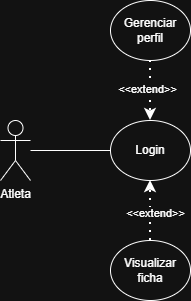

The diagram above was exported from draw.io. Its source (the exported page's mxGraphModel, read from the mxfile embedded in the PNG):
<mxGraphModel dx="860" dy="507" grid="1" gridSize="10" guides="1" tooltips="1" connect="1" arrows="1" fold="1" page="1" pageScale="1" pageWidth="827" pageHeight="1169" math="0" shadow="0">
  <root>
    <mxCell id="0" />
    <mxCell id="1" parent="0" />
    <mxCell id="Yo_LMY6OAZRyyoOMgiLW-1" parent="1" style="shape=umlActor;verticalLabelPosition=bottom;verticalAlign=top;html=1;outlineConnect=0;" value="Atleta&lt;div&gt;&lt;br&gt;&lt;/div&gt;" vertex="1">
      <mxGeometry height="60" width="30" x="330" y="230" as="geometry" />
    </mxCell>
    <mxCell id="Yo_LMY6OAZRyyoOMgiLW-2" parent="1" style="ellipse;whiteSpace=wrap;html=1;" value="Login" vertex="1">
      <mxGeometry height="60" width="80" x="440" y="230" as="geometry" />
    </mxCell>
    <mxCell id="Yo_LMY6OAZRyyoOMgiLW-3" parent="1" style="ellipse;whiteSpace=wrap;html=1;" value="Gerenciar perfil" vertex="1">
      <mxGeometry height="60" width="80" x="440" y="110" as="geometry" />
    </mxCell>
    <mxCell id="Yo_LMY6OAZRyyoOMgiLW-4" parent="1" style="ellipse;whiteSpace=wrap;html=1;" value="Visualizar ficha" vertex="1">
      <mxGeometry height="60" width="80" x="440" y="350" as="geometry" />
    </mxCell>
    <mxCell id="Yo_LMY6OAZRyyoOMgiLW-5" edge="1" parent="1" source="Yo_LMY6OAZRyyoOMgiLW-1" style="endArrow=none;html=1;rounded=0;entryX=0;entryY=0.5;entryDx=0;entryDy=0;" target="Yo_LMY6OAZRyyoOMgiLW-2" value="">
      <mxGeometry height="50" relative="1" width="50" as="geometry">
        <mxPoint x="500" y="300" as="sourcePoint" />
        <mxPoint x="550" y="250" as="targetPoint" />
      </mxGeometry>
    </mxCell>
    <mxCell id="Yo_LMY6OAZRyyoOMgiLW-6" edge="1" parent="1" source="Yo_LMY6OAZRyyoOMgiLW-3" style="endArrow=classic;dashed=1;html=1;dashPattern=1 3;strokeWidth=2;rounded=0;exitX=0.5;exitY=1;exitDx=0;exitDy=0;entryX=0.5;entryY=0;entryDx=0;entryDy=0;startArrow=none;startFill=0;endFill=1;" target="Yo_LMY6OAZRyyoOMgiLW-2" value="">
      <mxGeometry height="50" relative="1" width="50" as="geometry">
        <mxPoint x="500" y="300" as="sourcePoint" />
        <mxPoint x="550" y="250" as="targetPoint" />
      </mxGeometry>
    </mxCell>
    <mxCell id="Yo_LMY6OAZRyyoOMgiLW-7" connectable="0" parent="Yo_LMY6OAZRyyoOMgiLW-6" style="edgeLabel;html=1;align=center;verticalAlign=middle;resizable=0;points=[];" value="&amp;lt;&amp;lt;extend&amp;gt;&amp;gt;" vertex="1">
      <mxGeometry relative="1" x="-0.0757" y="-4" as="geometry">
        <mxPoint as="offset" />
      </mxGeometry>
    </mxCell>
    <mxCell id="Yo_LMY6OAZRyyoOMgiLW-8" edge="1" parent="1" source="Yo_LMY6OAZRyyoOMgiLW-4" style="endArrow=classic;dashed=1;html=1;dashPattern=1 3;strokeWidth=2;rounded=0;exitX=0.5;exitY=0;exitDx=0;exitDy=0;entryX=0.5;entryY=1;entryDx=0;entryDy=0;startArrow=none;startFill=0;endFill=1;" target="Yo_LMY6OAZRyyoOMgiLW-2" value="">
      <mxGeometry height="50" relative="1" width="50" as="geometry">
        <mxPoint x="550" y="260" as="sourcePoint" />
        <mxPoint x="540" y="320" as="targetPoint" />
      </mxGeometry>
    </mxCell>
    <mxCell id="Yo_LMY6OAZRyyoOMgiLW-9" connectable="0" parent="Yo_LMY6OAZRyyoOMgiLW-8" style="edgeLabel;html=1;align=center;verticalAlign=middle;resizable=0;points=[];" value="&amp;lt;&amp;lt;extend&amp;gt;&amp;gt;" vertex="1">
      <mxGeometry relative="1" x="-0.0757" y="-4" as="geometry">
        <mxPoint as="offset" />
      </mxGeometry>
    </mxCell>
  </root>
</mxGraphModel>